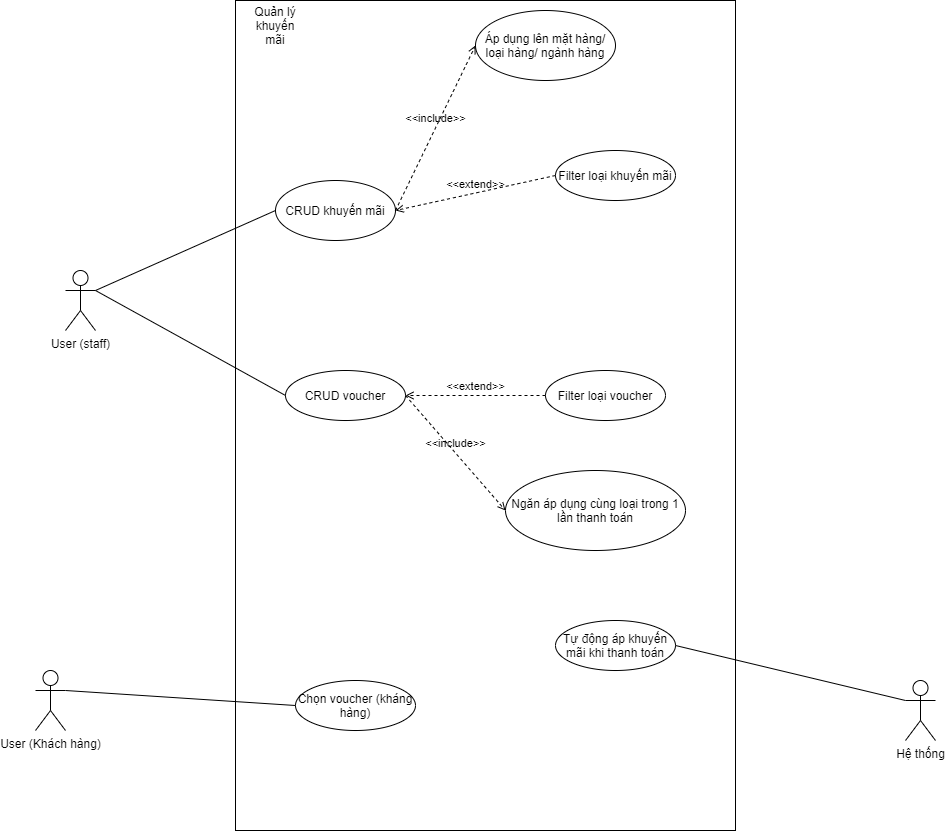

The diagram above was exported from draw.io. Its source (the exported page's mxGraphModel, read from the mxfile embedded in the PNG):
<mxGraphModel dx="1936" dy="1808" grid="1" gridSize="10" guides="1" tooltips="1" connect="1" arrows="1" fold="1" page="1" pageScale="1" pageWidth="850" pageHeight="1100" math="0" shadow="0">
  <root>
    <mxCell id="0" />
    <mxCell id="1" parent="0" />
    <mxCell id="xhLNPxDH9cpF4MRyaYpV-1" value="" style="rounded=0;whiteSpace=wrap;html=1;" parent="1" vertex="1">
      <mxGeometry x="230" y="-150" width="500" height="830" as="geometry" />
    </mxCell>
    <mxCell id="xhLNPxDH9cpF4MRyaYpV-2" value="CRUD khuyến mãi" style="ellipse;whiteSpace=wrap;html=1;" parent="1" vertex="1">
      <mxGeometry x="270" y="30" width="120" height="60" as="geometry" />
    </mxCell>
    <mxCell id="xhLNPxDH9cpF4MRyaYpV-3" value="Tự động áp khuyến mãi khi thanh toán" style="ellipse;whiteSpace=wrap;html=1;" parent="1" vertex="1">
      <mxGeometry x="550" y="470" width="120" height="50" as="geometry" />
    </mxCell>
    <mxCell id="xhLNPxDH9cpF4MRyaYpV-5" value="CRUD voucher" style="ellipse;whiteSpace=wrap;html=1;" parent="1" vertex="1">
      <mxGeometry x="280" y="220" width="120" height="50" as="geometry" />
    </mxCell>
    <mxCell id="xhLNPxDH9cpF4MRyaYpV-6" value="Chọn voucher (kháng hàng)" style="ellipse;whiteSpace=wrap;html=1;" parent="1" vertex="1">
      <mxGeometry x="290" y="530" width="120" height="50" as="geometry" />
    </mxCell>
    <mxCell id="xhLNPxDH9cpF4MRyaYpV-7" value="User (staff)" style="shape=umlActor;verticalLabelPosition=bottom;verticalAlign=top;html=1;outlineConnect=0;" parent="1" vertex="1">
      <mxGeometry x="60" y="120" width="30" height="60" as="geometry" />
    </mxCell>
    <mxCell id="xhLNPxDH9cpF4MRyaYpV-11" value="Filter loại khuyến mãi" style="ellipse;whiteSpace=wrap;html=1;" parent="1" vertex="1">
      <mxGeometry x="550" width="120" height="50" as="geometry" />
    </mxCell>
    <mxCell id="xhLNPxDH9cpF4MRyaYpV-12" value="Filter loại voucher" style="ellipse;whiteSpace=wrap;html=1;" parent="1" vertex="1">
      <mxGeometry x="540" y="220" width="120" height="50" as="geometry" />
    </mxCell>
    <mxCell id="xhLNPxDH9cpF4MRyaYpV-23" value="Hệ thống" style="shape=umlActor;verticalLabelPosition=bottom;verticalAlign=top;html=1;" parent="1" vertex="1">
      <mxGeometry x="900" y="530" width="30" height="60" as="geometry" />
    </mxCell>
    <mxCell id="xhLNPxDH9cpF4MRyaYpV-27" value="User (Khách hàng)" style="shape=umlActor;verticalLabelPosition=bottom;verticalAlign=top;html=1;" parent="1" vertex="1">
      <mxGeometry x="30" y="520" width="30" height="60" as="geometry" />
    </mxCell>
    <mxCell id="xhLNPxDH9cpF4MRyaYpV-30" value="Áp dụng lên mặt hàng/ loại hàng/ ngành hàng" style="ellipse;whiteSpace=wrap;html=1;" parent="1" vertex="1">
      <mxGeometry x="470" y="-140" width="140" height="70" as="geometry" />
    </mxCell>
    <mxCell id="xhLNPxDH9cpF4MRyaYpV-31" value="&amp;lt;&amp;lt;include&amp;gt;&amp;gt;" style="html=1;verticalAlign=bottom;labelBackgroundColor=none;endArrow=open;endFill=0;dashed=1;rounded=0;exitX=1;exitY=0.5;exitDx=0;exitDy=0;entryX=0;entryY=0.5;entryDx=0;entryDy=0;" parent="1" source="xhLNPxDH9cpF4MRyaYpV-2" target="xhLNPxDH9cpF4MRyaYpV-30" edge="1">
      <mxGeometry width="160" relative="1" as="geometry">
        <mxPoint x="400" y="70" as="sourcePoint" />
        <mxPoint x="479.99999999999704" y="-15" as="targetPoint" />
      </mxGeometry>
    </mxCell>
    <mxCell id="xhLNPxDH9cpF4MRyaYpV-32" value="" style="endArrow=none;html=1;rounded=0;exitX=1;exitY=0.3333333333333333;exitDx=0;exitDy=0;exitPerimeter=0;entryX=0;entryY=0.5;entryDx=0;entryDy=0;" parent="1" source="xhLNPxDH9cpF4MRyaYpV-27" target="xhLNPxDH9cpF4MRyaYpV-6" edge="1">
      <mxGeometry width="50" height="50" relative="1" as="geometry">
        <mxPoint x="360" y="390" as="sourcePoint" />
        <mxPoint x="410" y="340" as="targetPoint" />
      </mxGeometry>
    </mxCell>
    <mxCell id="xhLNPxDH9cpF4MRyaYpV-33" value="" style="endArrow=none;html=1;rounded=0;exitX=1;exitY=0.5;exitDx=0;exitDy=0;entryX=0;entryY=0.3333333333333333;entryDx=0;entryDy=0;entryPerimeter=0;" parent="1" source="xhLNPxDH9cpF4MRyaYpV-3" target="xhLNPxDH9cpF4MRyaYpV-23" edge="1">
      <mxGeometry width="50" height="50" relative="1" as="geometry">
        <mxPoint x="70" y="550" as="sourcePoint" />
        <mxPoint x="300.00000000000045" y="565" as="targetPoint" />
      </mxGeometry>
    </mxCell>
    <mxCell id="xhLNPxDH9cpF4MRyaYpV-35" value="" style="endArrow=none;html=1;rounded=0;exitX=1;exitY=0.3333333333333333;exitDx=0;exitDy=0;exitPerimeter=0;entryX=0;entryY=0.5;entryDx=0;entryDy=0;" parent="1" source="xhLNPxDH9cpF4MRyaYpV-7" target="xhLNPxDH9cpF4MRyaYpV-2" edge="1">
      <mxGeometry width="50" height="50" relative="1" as="geometry">
        <mxPoint x="70" y="550" as="sourcePoint" />
        <mxPoint x="300.00000000000045" y="565" as="targetPoint" />
      </mxGeometry>
    </mxCell>
    <mxCell id="xhLNPxDH9cpF4MRyaYpV-36" value="" style="endArrow=none;html=1;rounded=0;exitX=1;exitY=0.3333333333333333;exitDx=0;exitDy=0;exitPerimeter=0;entryX=0;entryY=0.5;entryDx=0;entryDy=0;" parent="1" source="xhLNPxDH9cpF4MRyaYpV-7" target="xhLNPxDH9cpF4MRyaYpV-5" edge="1">
      <mxGeometry width="50" height="50" relative="1" as="geometry">
        <mxPoint x="100" y="150" as="sourcePoint" />
        <mxPoint x="279.99999999998954" y="70" as="targetPoint" />
      </mxGeometry>
    </mxCell>
    <mxCell id="xhLNPxDH9cpF4MRyaYpV-39" value="Quản lý khuyến mãi" style="text;html=1;strokeColor=none;fillColor=none;align=center;verticalAlign=middle;whiteSpace=wrap;rounded=0;" parent="1" vertex="1">
      <mxGeometry x="240" y="-140" width="60" height="30" as="geometry" />
    </mxCell>
    <mxCell id="xhLNPxDH9cpF4MRyaYpV-40" value="Ngăn áp dụng cùng loại trong 1 lần thanh toán" style="ellipse;whiteSpace=wrap;html=1;" parent="1" vertex="1">
      <mxGeometry x="500" y="320" width="180" height="80" as="geometry" />
    </mxCell>
    <mxCell id="xhLNPxDH9cpF4MRyaYpV-41" value="&amp;lt;&amp;lt;include&amp;gt;&amp;gt;" style="html=1;verticalAlign=bottom;labelBackgroundColor=none;endArrow=open;endFill=0;dashed=1;rounded=0;exitX=1;exitY=0.5;exitDx=0;exitDy=0;entryX=0;entryY=0.5;entryDx=0;entryDy=0;" parent="1" source="xhLNPxDH9cpF4MRyaYpV-5" target="xhLNPxDH9cpF4MRyaYpV-40" edge="1">
      <mxGeometry width="160" relative="1" as="geometry">
        <mxPoint x="410.00000000000045" y="255" as="sourcePoint" />
        <mxPoint x="550" y="255" as="targetPoint" />
      </mxGeometry>
    </mxCell>
    <mxCell id="0GYOsrQGrHXJxbxZSNbf-1" value="&amp;lt;&amp;lt;extend&amp;gt;&amp;gt;" style="html=1;verticalAlign=bottom;labelBackgroundColor=none;endArrow=open;endFill=0;dashed=1;rounded=0;exitX=0;exitY=0.5;exitDx=0;exitDy=0;entryX=1;entryY=0.5;entryDx=0;entryDy=0;" parent="1" source="xhLNPxDH9cpF4MRyaYpV-11" target="xhLNPxDH9cpF4MRyaYpV-2" edge="1">
      <mxGeometry width="160" relative="1" as="geometry">
        <mxPoint x="490" y="180" as="sourcePoint" />
        <mxPoint x="650" y="180" as="targetPoint" />
      </mxGeometry>
    </mxCell>
    <mxCell id="0GYOsrQGrHXJxbxZSNbf-2" value="&amp;lt;&amp;lt;extend&amp;gt;&amp;gt;" style="html=1;verticalAlign=bottom;labelBackgroundColor=none;endArrow=open;endFill=0;dashed=1;rounded=0;entryX=1;entryY=0.5;entryDx=0;entryDy=0;exitX=0;exitY=0.5;exitDx=0;exitDy=0;" parent="1" source="xhLNPxDH9cpF4MRyaYpV-12" target="xhLNPxDH9cpF4MRyaYpV-5" edge="1">
      <mxGeometry width="160" relative="1" as="geometry">
        <mxPoint x="560" y="35" as="sourcePoint" />
        <mxPoint x="400" y="70" as="targetPoint" />
      </mxGeometry>
    </mxCell>
  </root>
</mxGraphModel>